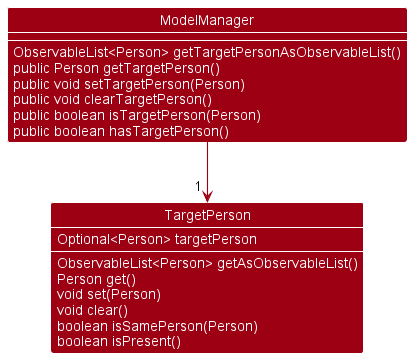

The diagram above was rendered by PlantUML. Its source (embedded in the PNG):
@startuml
!include style.puml
show members
skinparam arrowThickness 1.1
skinparam arrowColor MODEL_COLOR
skinparam classBackgroundColor MODEL_COLOR


Class ModelManager {
    ObservableList<Person> getTargetPersonAsObservableList()
    public Person getTargetPerson()
    public void setTargetPerson(Person)
    public void clearTargetPerson()
    public boolean isTargetPerson(Person)
    public boolean hasTargetPerson()
}

Class TargetPerson {
    Optional<Person> targetPerson

    ObservableList<Person> getAsObservableList()
    Person get()
    void set(Person)
    void clear()
    boolean isSamePerson(Person)
    boolean isPresent()
}

ModelManager -down-> "1 " TargetPerson

@enduml